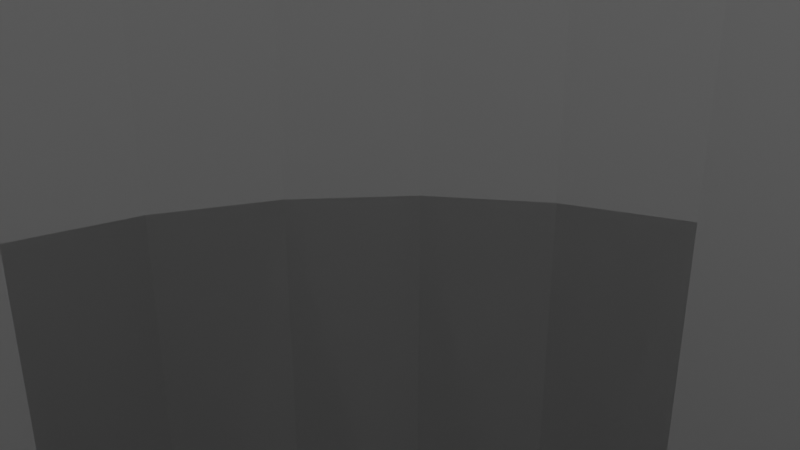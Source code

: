 # Source: 1_stHWBlender.blend  (saved by Blender 3.6.13; exported with 4.5.12 LTS)
import bpy
from mathutils import Matrix  # noqa: F401  (used for matrix-valued properties, if any)

bpy.ops.wm.read_factory_settings(use_empty=True)
scene = bpy.context.scene
scene.name = 'Scene'

# ---- collections
col_collection = bpy.data.collections.new('Collection'); scene.collection.children.link(col_collection)

# ---- world
world_world = bpy.data.worlds.new('World'); scene.world = world_world
world_world.use_nodes = True; world_world.node_tree.nodes.clear()
_N = world_world.node_tree.nodes; _L = world_world.node_tree.links
n0 = _N.new('ShaderNodeOutputWorld'); n0.name = 'World Output'; n0.location = (300, 300)
n1 = _N.new('ShaderNodeBackground'); n1.name = 'Background'; n1.location = (10, 300)
n1.inputs[0].default_value = (0.05088, 0.05088, 0.05088, 1.0)
_L.new(n1.outputs[0], n0.inputs[0])
n0.is_active_output = True
world_world.color = (0.05088, 0.05088, 0.05088)
world_world.use_sun_shadow = False
world_world.sun_shadow_jitter_overblur = 0.0

# ---- cameras
cam_camera = bpy.data.cameras.new('Camera')
cam_camera.clip_end = 100.0
cam_camera.ortho_scale = 7.314

# ---- lights
light_light = bpy.data.lights.new('Light', 'POINT')
light_light.transmission_factor = 0.0
light_light.energy = 1000.0
light_light.shadow_soft_size = 0.1
light_light.shadow_maximum_resolution = 0.006
light_light.use_absolute_resolution = True

# ---- meshes
me_cylinder = bpy.data.meshes.new('Cylinder')
me_cylinder.from_pydata([(0.0, 1.0, -1.0), (0.0, 0.75, 0.3332), (0.0, 1.0, 1.0), (0.1951, 0.9808, -1.0), (0.1463, 0.7356, 0.3332), (0.1951, 0.9808, 1.0), (0.3827, 0.9239, -1.0), (0.287, 0.6929, 0.3332), (0.3827, 0.9239, 1.0), (0.5556, 0.8315, -1.0), (0.4167, 0.6236, 0.3332), (0.5556, 0.8315, 1.0), (0.7071, 0.7071, -1.0), (0.5303, 0.5303, 0.3332), (0.7071, 0.7071, 1.0), (0.8315, 0.5556, -1.0), (0.6236, 0.4167, 0.3332), (0.8315, 0.5556, 1.0), (0.9239, 0.3827, -1.0), (0.6929, 0.287, 0.3332), (0.9239, 0.3827, 1.0), (0.9808, 0.1951, -1.0), (0.7356, 0.1463, 0.3332), (0.9808, 0.1951, 1.0), (1.0, 0.0, -1.0), (0.75, 0.0, 0.3332), (1.0, 0.0, 1.0), (0.9808, -0.1951, -1.0), (0.7356, -0.1463, 0.3332), (0.9808, -0.1951, 1.0), (0.6929, -0.287, 0.3332), (0.9239, -0.3827, -1.0), (0.9239, -0.3827, 1.0), (0.8315, -0.5556, -1.0), (0.6236, -0.4167, 0.3332), (0.8315, -0.5556, 1.0), (0.7071, -0.7071, -1.0), (0.5303, -0.5303, 0.3332), (0.7071, -0.7071, 1.0), (0.5556, -0.8315, -1.0), (0.4167, -0.6236, 0.3332), (0.5556, -0.8315, 1.0), (0.3827, -0.9239, -1.0), (0.287, -0.6929, 0.3332), (0.3827, -0.9239, 1.0), (0.1463, -0.7356, 0.3332), (0.1951, -0.9808, -1.0), (0.1951, -0.9808, 1.0), (0.0, -1.0, -1.0), (0.0, -0.75, 0.3332), (0.0, -1.0, 1.0), (-0.1951, -0.9808, -1.0), (-0.1463, -0.7356, 0.3332), (-0.1951, -0.9808, 1.0), (-0.3827, -0.9239, -1.0), (-0.287, -0.6929, 0.3332), (-0.3827, -0.9239, 1.0), (-0.5556, -0.8315, -1.0), (-0.4167, -0.6236, 0.3332), (-0.5556, -0.8315, 1.0), (-0.7071, -0.7071, -1.0), (-0.5303, -0.5303, 0.3332), (-0.7071, -0.7071, 1.0), (-0.8315, -0.5556, -1.0), (-0.6236, -0.4167, 0.3332), (-0.8315, -0.5556, 1.0), (-0.9239, -0.3827, -1.0), (-0.6929, -0.287, 0.3332), (-0.9239, -0.3827, 1.0), (-0.9808, -0.1951, -1.0), (-0.7356, -0.1463, 0.3332), (-0.9808, -0.1951, 1.0), (-1.0, 0.0, -1.0), (-0.75, 0.0, 0.3332), (-1.0, 0.0, 1.0), (-0.9808, 0.1951, -1.0), (-0.7356, 0.1463, 0.3332), (-0.9808, 0.1951, 1.0), (-0.9239, 0.3827, -1.0), (-0.6929, 0.287, 0.3332), (-0.9239, 0.3827, 1.0), (-0.8315, 0.5556, -1.0), (-0.6236, 0.4167, 0.3332), (-0.8315, 0.5556, 1.0), (-0.7071, 0.7071, -1.0), (-0.5303, 0.5303, 0.3332), (-0.7071, 0.7071, 1.0), (-0.5556, 0.8315, -1.0), (-0.4167, 0.6236, 0.3332), (-0.5556, 0.8315, 1.0), (-0.3827, 0.9239, -1.0), (-0.287, 0.6929, 0.3332), (-0.3827, 0.9239, 1.0), (-0.1951, 0.9808, -1.0), (-0.1463, 0.7356, 0.3332), (-0.1951, 0.9808, 1.0), (-0.4167, 0.6236, 1.0), (-0.287, 0.6929, 1.0), (-0.1463, 0.7356, 1.0), (-0.7356, -0.1463, 1.0), (-0.6236, -0.4167, 1.0), (-0.6929, -0.287, 1.0), (0.1463, -0.7356, 1.0), (0.4167, -0.6236, 1.0), (0.287, -0.6929, 1.0), (0.6236, 0.4167, 1.0), (0.7356, 0.1463, 1.0), (0.6929, 0.287, 1.0), (-0.75, 0.0, 1.0), (-0.7356, 0.1463, 1.0), (-0.6236, 0.4167, 1.0), (-0.6929, 0.287, 1.0), (-0.5303, 0.5303, 1.0), (-0.4167, -0.6236, 1.0), (0.0, 0.75, 1.0), (0.287, 0.6929, 1.0), (0.1463, 0.7356, 1.0), (-0.5303, -0.5303, 1.0), (-0.287, -0.6929, 1.0), (-0.1463, -0.7356, 1.0), (0.0, -0.75, 1.0), (0.4167, 0.6236, 1.0), (0.6236, -0.4167, 1.0), (0.5303, 0.5303, 1.0), (0.7356, -0.1463, 1.0), (0.75, 0.0, 1.0), (0.6929, -0.287, 1.0), (0.5303, -0.5303, 1.0), (-0.1073, 0.5394, -1.0), (0.1073, 0.5394, -1.0), (0.0, 0.55, -1.0), (0.3056, -0.4573, -1.0), (0.2105, -0.5081, -1.0), (0.3056, 0.4573, -1.0), (0.2105, 0.5081, -1.0), (0.4573, -0.3056, -1.0), (0.3889, -0.3889, -1.0), (0.4573, 0.3056, -1.0), (0.55, 0.0, -1.0), (0.5394, 0.1073, -1.0), (0.5081, -0.2105, -1.0), (0.5394, -0.1073, -1.0), (0.5081, 0.2105, -1.0), (0.3889, 0.3889, -1.0), (-0.55, 0.0, -1.0), (-0.5081, -0.2105, -1.0), (-0.5394, -0.1073, -1.0), (-0.5394, 0.1073, -1.0), (-0.4573, -0.3056, -1.0), (-0.4573, 0.3056, -1.0), (-0.3889, -0.3889, -1.0), (-0.5081, 0.2105, -1.0), (-0.3056, -0.4573, -1.0), (-0.3056, 0.4573, -1.0), (-0.2105, 0.5081, -1.0), (-0.1073, -0.5394, -1.0), (0.1073, -0.5394, -1.0), (0.0, -0.55, -1.0), (-0.2105, -0.5081, -1.0), (-0.3889, 0.3889, -1.0), (-0.5394, 0.1073, 0.3332), (-0.5081, 0.2105, 0.3332), (-0.4573, 0.3056, 0.3332), (-0.3056, -0.4573, 0.3332), (-0.1073, -0.5394, 0.3332), (-0.2105, -0.5081, 0.3332), (0.4573, -0.3056, 0.3332), (0.5394, -0.1073, 0.3332), (0.5081, -0.2105, 0.3332), (0.1073, 0.5394, 0.3332), (0.2105, 0.5081, 0.3332), (0.3056, 0.4573, 0.3332), (-0.55, 0.0, 0.3332), (-0.5081, -0.2105, 0.3332), (-0.5394, -0.1073, 0.3332), (-0.4573, -0.3056, 0.3332), (-0.3889, -0.3889, 0.3332), (-0.3056, 0.4573, 0.3332), (-0.2105, 0.5081, 0.3332), (0.0, -0.55, 0.3332), (0.1073, -0.5394, 0.3332), (-0.3889, 0.3889, 0.3332), (0.0, 0.55, 0.3332), (-0.1073, 0.5394, 0.3332), (0.2105, -0.5081, 0.3332), (0.3056, -0.4573, 0.3332), (0.3889, 0.3889, 0.3332), (0.5081, 0.2105, 0.3332), (0.55, 0.0, 0.3332), (0.5394, 0.1073, 0.3332), (0.4573, 0.3056, 0.3332), (0.3889, -0.3889, 0.3332)], [], [(0, 2, 5, 3), (3, 5, 8, 6), (6, 8, 11, 9), (9, 11, 14, 12), (12, 14, 17, 15), (15, 17, 20, 18), (18, 20, 23, 21), (21, 23, 26, 24), (24, 26, 29, 27), (27, 29, 32, 31), (31, 32, 35, 33), (33, 35, 38, 36), (36, 38, 41, 39), (39, 41, 44, 42), (42, 44, 47, 46), (46, 47, 50, 48), (48, 50, 53, 51), (51, 53, 56, 54), (54, 56, 59, 57), (57, 59, 62, 60), (60, 62, 65, 63), (63, 65, 68, 66), (66, 68, 71, 69), (69, 71, 74, 72), (72, 74, 77, 75), (75, 77, 80, 78), (78, 80, 83, 81), (81, 83, 86, 84), (84, 86, 89, 87), (87, 89, 92, 90), (105, 107, 20, 17, 14, 11, 8, 115, 121, 123), (116, 115, 8, 5, 2, 95, 92, 89, 86, 83, 80, 77, 74, 71, 68, 65, 62, 59, 56, 53, 50, 47, 44, 41, 38, 35, 32, 29, 26, 23, 20, 107, 106, 125, 124, 126, 122, 127, 103, 104, 102, 120, 119, 118, 113, 117, 100, 101, 99, 108, 109, 111, 110, 112, 96, 97, 98, 114), (90, 92, 95, 93), (93, 95, 2, 0), (90, 93, 0, 3, 6, 9, 12, 15, 18, 21, 24, 27, 31, 33, 36, 39, 42, 46, 48, 51, 54, 57, 60, 63, 66, 145, 148, 150, 152, 158, 155, 157, 156, 132, 131, 136, 135, 140, 141, 138, 139, 142, 137, 143, 133, 134, 129, 130, 128, 154), (145, 66, 69, 72, 75, 78, 81, 84, 87, 90, 154, 153, 159, 149, 151, 147, 144, 146), (114, 1, 4, 116), (116, 4, 7, 115), (115, 7, 10, 121), (121, 10, 13, 123), (13, 16, 105, 123), (16, 19, 107, 105), (19, 22, 106, 107), (22, 25, 125, 106), (25, 28, 124, 125), (28, 30, 126, 124), (30, 34, 122, 126), (34, 37, 127, 122), (37, 40, 103, 127), (40, 43, 104, 103), (43, 45, 102, 104), (45, 49, 120, 102), (49, 52, 119, 120), (52, 55, 118, 119), (55, 58, 113, 118), (58, 61, 117, 113), (117, 61, 64, 100), (100, 64, 67, 101), (101, 67, 70, 99), (99, 70, 73, 108), (108, 73, 76, 109), (109, 76, 79, 111), (111, 79, 82, 110), (110, 82, 85, 112), (112, 85, 88, 96), (96, 88, 91, 97), (97, 91, 94, 98), (98, 94, 1, 114), (30, 28, 25, 22, 19, 16, 13, 10, 7, 4, 1, 94, 91, 88, 85, 82, 79, 76, 73, 70, 67, 64, 61, 58, 55, 52, 49, 45, 43, 184, 180, 179, 164, 165, 163, 176, 175, 173, 174, 172, 160, 161, 162, 181, 177, 178, 183, 182, 169, 170, 171, 186, 190, 187, 189, 188, 167, 168), (184, 43, 40, 37, 34, 30, 168, 166, 191, 185), (182, 130, 129, 169), (169, 129, 134, 170), (170, 134, 133, 171), (171, 133, 143, 186), (143, 137, 190, 186), (137, 142, 187, 190), (142, 139, 189, 187), (139, 138, 188, 189), (138, 141, 167, 188), (141, 140, 168, 167), (140, 135, 166, 168), (135, 136, 191, 166), (136, 131, 185, 191), (131, 132, 184, 185), (132, 156, 180, 184), (156, 157, 179, 180), (157, 155, 164, 179), (155, 158, 165, 164), (158, 152, 163, 165), (152, 150, 176, 163), (176, 150, 148, 175), (175, 148, 145, 173), (173, 145, 146, 174), (174, 146, 144, 172), (172, 144, 147, 160), (160, 147, 151, 161), (161, 151, 149, 162), (162, 149, 159, 181), (181, 159, 153, 177), (177, 153, 154, 178), (178, 154, 128, 183), (183, 128, 130, 182)])
me_cylinder.polygons.foreach_set('material_index', [0, 0, 0, 0, 0, 0, 0, 0, 0, 0, 0, 0, 0, 0, 0, 0, 0, 0, 0, 0, 0, 0, 0, 0, 0, 0, 0, 0, 0, 0, 0, 0, 0, 0, 0, 0, 20168, 20168, 20168, 20168, 20168, 20168, 20168, 20168, 20168, 20168, 20168, 20168, 20168, 20168, 20168, 20168, 20168, 20168, 20168, 20168, 20168, 20168, 20168, 20168, 20168, 20168, 20168, 20168, 20168, 20168, 20168, 20168, 20168, 20168, 20168, 20168, 20168, 20168, 20168, 20168, 20168, 20168, 20168, 20168, 20168, 20168, 20168, 20168, 20168, 20168, 20168, 20168, 20168, 20168, 20168, 20168, 20168, 20168, 20168, 20168, 20168, 20168, 20168, 20168, 20168, 20168])
_uv = me_cylinder.uv_layers.new(name='UVMap')
_uv.uv.foreach_set('vector', [1.0, 0.5, 1.0, 1.0, 0.9688, 1.0, 0.9688, 0.5, 0.9688, 0.5, 0.9688, 1.0, 0.9375, 1.0, 0.9375, 0.5, 0.9375, 0.5, 0.9375, 1.0, 0.9062, 1.0, 0.9062, 0.5, 0.9062, 0.5, 0.9062, 1.0, 0.875, 1.0, 0.875, 0.5, 0.875, 0.5, 0.875, 1.0, 0.8438, 1.0, 0.8438, 0.5, 0.8438, 0.5, 0.8438, 1.0, 0.8125, 1.0, 0.8125, 0.5, 0.8125, 0.5, 0.8125, 1.0, 0.7812, 1.0, 0.7812, 0.5, 0.7812, 0.5, 0.7812, 1.0, 0.75, 1.0, 0.75, 0.5, 0.75, 0.5, 0.75, 1.0, 0.7188, 1.0, 0.7188, 0.5, 0.7188, 0.5, 0.7188, 1.0, 0.6875, 1.0, 0.6875, 0.5, 0.6875, 0.5, 0.6875, 1.0, 0.6562, 1.0, 0.6562, 0.5, 0.6562, 0.5, 0.6562, 1.0, 0.625, 1.0, 0.625, 0.5, 0.625, 0.5, 0.625, 1.0, 0.5938, 1.0, 0.5938, 0.5, 0.5938, 0.5, 0.5938, 1.0, 0.5625, 1.0, 0.5625, 0.5, 0.5625, 0.5, 0.5625, 1.0, 0.5312, 1.0, 0.5312, 0.5, 0.5312, 0.5, 0.5312, 1.0, 0.5, 1.0, 0.5, 0.5, 0.5, 0.5, 0.5, 1.0, 0.4688, 1.0, 0.4688, 0.5, 0.4688, 0.5, 0.4688, 1.0, 0.4375, 1.0, 0.4375, 0.5, 0.4375, 0.5, 0.4375, 1.0, 0.4062, 1.0, 0.4062, 0.5, 0.4062, 0.5, 0.4062, 1.0, 0.375, 1.0, 0.375, 0.5, 0.375, 0.5, 0.375, 1.0, 0.3438, 1.0, 0.3438, 0.5, 0.3438, 0.5, 0.3438, 1.0, 0.3125, 1.0, 0.3125, 0.5, 0.3125, 0.5, 0.3125, 1.0, 0.2812, 1.0, 0.2812, 0.5, 0.2812, 0.5, 0.2812, 1.0, 0.25, 1.0, 0.25, 0.5, 0.25, 0.5, 0.25, 1.0, 0.2188, 1.0, 0.2188, 0.5, 0.2188, 0.5, 0.2188, 1.0, 0.1875, 1.0, 0.1875, 0.5, 0.1875, 0.5, 0.1875, 1.0, 0.1562, 1.0, 0.1562, 0.5, 0.1562, 0.5, 0.1562, 1.0, 0.125, 1.0, 0.125, 0.5, 0.125, 0.5, 0.125, 1.0, 0.09375, 1.0, 0.09375, 0.5, 0.09375, 0.5, 0.09375, 1.0, 0.0625, 1.0, 0.0625, 0.5, 0.3997, 0.35, 0.4163, 0.3189, 0.4717, 0.3418, 0.4496, 0.3833, 0.4197, 0.4197, 0.3833, 0.4496, 0.3418, 0.4717, 0.3189, 0.4163, 0.35, 0.3997, 0.3773, 0.3773, 0.2851, 0.4265, 0.3189, 0.4163, 0.3418, 0.4717, 0.2968, 0.4854, 0.25, 0.49, 0.2032, 0.4854, 0.1582, 0.4717, 0.1167, 0.4496, 0.08029, 0.4197, 0.05045, 0.3833, 0.02827, 0.3418, 0.01461, 0.2968, 0.01, 0.25, 0.01461, 0.2032, 0.02827, 0.1582, 0.05045, 0.1167, 0.08029, 0.08029, 0.1167, 0.05045, 0.1582, 0.02827, 0.2032, 0.01461, 0.25, 0.01, 0.2968, 0.01461, 0.3418, 0.02827, 0.3833, 0.05045, 0.4197, 0.08029, 0.4496, 0.1167, 0.4717, 0.1582, 0.4854, 0.2032, 0.49, 0.25, 0.4854, 0.2968, 0.4717, 0.3418, 0.4163, 0.3189, 0.4265, 0.2851, 0.43, 0.25, 0.4265, 0.2149, 0.4163, 0.1811, 0.3997, 0.15, 0.3773, 0.1227, 0.35, 0.1003, 0.3189, 0.0837, 0.2851, 0.07346, 0.25, 0.07, 0.2149, 0.07346, 0.1811, 0.0837, 0.15, 0.1003, 0.1227, 0.1227, 0.1003, 0.15, 0.0837, 0.1811, 0.07346, 0.2149, 0.07, 0.25, 0.07346, 0.2851, 0.0837, 0.3189, 0.1003, 0.35, 0.1227, 0.3773, 0.15, 0.3997, 0.1811, 0.4163, 0.2149, 0.4265, 0.25, 0.43, 0.0625, 0.5, 0.0625, 1.0, 0.03125, 1.0, 0.03125, 0.5, 0.03125, 0.5, 0.03125, 1.0, 0.0, 1.0, 0.0, 0.5, 0.6582, 0.4717, 0.7032, 0.4854, 0.75, 0.49, 0.7968, 0.4854, 0.8418, 0.4717, 0.8833, 0.4496, 0.9197, 0.4197, 0.9496, 0.3833, 0.9717, 0.3418, 0.9854, 0.2968, 0.99, 0.25, 0.9854, 0.2032, 0.9717, 0.1582, 0.9496, 0.1167, 0.9197, 0.08029, 0.8833, 0.05045, 0.8418, 0.02827, 0.7968, 0.01461, 0.75, 0.01, 0.7032, 0.01461, 0.6582, 0.02827, 0.6167, 0.05045, 0.5803, 0.08029, 0.5504, 0.1167, 0.5283, 0.1582, 0.628, 0.1995, 0.6402, 0.1767, 0.6567, 0.1567, 0.6767, 0.1402, 0.6995, 0.128, 0.7242, 0.1205, 0.75, 0.118, 0.7758, 0.1205, 0.8005, 0.128, 0.8233, 0.1402, 0.8433, 0.1567, 0.8598, 0.1767, 0.872, 0.1995, 0.8795, 0.2242, 0.882, 0.25, 0.8795, 0.2758, 0.872, 0.3005, 0.8598, 0.3233, 0.8433, 0.3433, 0.8233, 0.3598, 0.8005, 0.372, 0.7758, 0.3795, 0.75, 0.382, 0.7242, 0.3795, 0.6995, 0.372, 0.628, 0.1995, 0.5283, 0.1582, 0.5146, 0.2032, 0.51, 0.25, 0.5146, 0.2968, 0.5283, 0.3418, 0.5504, 0.3833, 0.5803, 0.4197, 0.6167, 0.4496, 0.6582, 0.4717, 0.6995, 0.372, 0.6767, 0.3598, 0.6567, 0.3433, 0.6402, 0.3233, 0.628, 0.3005, 0.6205, 0.2758, 0.618, 0.25, 0.6205, 0.2242, 1.0, 0.836, 1.0, 0.5, 0.9688, 0.5, 0.9688, 0.836, 0.9688, 0.836, 0.9688, 0.5, 0.9375, 0.5, 0.9375, 0.836, 0.9375, 0.836, 0.9375, 0.5, 0.9062, 0.5, 0.9062, 0.836, 0.9062, 0.836, 0.9062, 0.5, 0.875, 0.5, 0.875, 0.836, 0.875, 0.5, 0.8438, 0.5, 0.8438, 0.836, 0.875, 0.836, 0.8438, 0.5, 0.8125, 0.5, 0.8125, 0.836, 0.8438, 0.836, 0.8125, 0.5, 0.7812, 0.5, 0.7812, 0.836, 0.8125, 0.836, 0.7812, 0.5, 0.75, 0.5, 0.75, 0.836, 0.7812, 0.836, 0.75, 0.5, 0.7188, 0.5, 0.7188, 0.836, 0.75, 0.836, 0.7188, 0.5, 0.6875, 0.5, 0.6875, 0.836, 0.7188, 0.836, 0.6875, 0.5, 0.6562, 0.5, 0.6562, 0.836, 0.6875, 0.836, 0.6562, 0.5, 0.625, 0.5, 0.625, 0.836, 0.6562, 0.836, 0.625, 0.5, 0.5938, 0.5, 0.5938, 0.836, 0.625, 0.836, 0.5938, 0.5, 0.5625, 0.5, 0.5625, 0.836, 0.5938, 0.836, 0.5625, 0.5, 0.5312, 0.5, 0.5312, 0.836, 0.5625, 0.836, 0.5312, 0.5, 0.5, 0.5, 0.5, 0.836, 0.5312, 0.836, 0.5, 0.5, 0.4688, 0.5, 0.4688, 0.836, 0.5, 0.836, 0.4688, 0.5, 0.4375, 0.5, 0.4375, 0.836, 0.4688, 0.836, 0.4375, 0.5, 0.4062, 0.5, 0.4062, 0.836, 0.4375, 0.836, 0.4062, 0.5, 0.375, 0.5, 0.375, 0.836, 0.4062, 0.836, 0.375, 0.836, 0.375, 0.5, 0.3438, 0.5, 0.3438, 0.836, 0.3438, 0.836, 0.3438, 0.5, 0.3125, 0.5, 0.3125, 0.836, 0.3125, 0.836, 0.3125, 0.5, 0.2812, 0.5, 0.2812, 0.836, 0.2812, 0.836, 0.2812, 0.5, 0.25, 0.5, 0.25, 0.836, 0.25, 0.836, 0.25, 0.5, 0.2188, 0.5, 0.2188, 0.836, 0.2188, 0.836, 0.2188, 0.5, 0.1875, 0.5, 0.1875, 0.836, 0.1875, 0.836, 0.1875, 0.5, 0.1562, 0.5, 0.1562, 0.836, 0.1562, 0.836, 0.1562, 0.5, 0.125, 0.5, 0.125, 0.836, 0.125, 0.836, 0.125, 0.5, 0.09375, 0.5, 0.09375, 0.836, 0.09375, 0.836, 0.09375, 0.5, 0.0625, 0.5, 0.0625, 0.836, 0.0625, 0.836, 0.0625, 0.5, 0.03125, 0.5, 0.03125, 0.836, 0.03125, 0.836, 0.03125, 0.5, 0.0, 0.5, 0.0, 0.836, 0.9717, 0.1582, 0.9854, 0.2032, 0.99, 0.25, 0.9854, 0.2968, 0.9717, 0.3418, 0.9496, 0.3833, 0.9197, 0.4197, 0.8833, 0.4496, 0.8418, 0.4717, 0.7968, 0.4854, 0.75, 0.49, 0.7032, 0.4854, 0.6582, 0.4717, 0.6167, 0.4496, 0.5803, 0.4197, 0.5504, 0.3833, 0.5283, 0.3418, 0.5146, 0.2968, 0.51, 0.25, 0.5146, 0.2032, 0.5283, 0.1582, 0.5504, 0.1167, 0.5803, 0.08029, 0.6167, 0.05045, 0.6582, 0.02827, 0.7032, 0.01461, 0.75, 0.01, 0.7968, 0.01461, 0.8418, 0.02827, 0.8174, 0.0874, 0.7843, 0.07738, 0.75, 0.074, 0.7157, 0.07738, 0.6826, 0.0874, 0.6522, 0.1037, 0.6255, 0.1255, 0.6037, 0.1522, 0.5874, 0.1826, 0.5774, 0.2157, 0.574, 0.25, 0.5774, 0.2843, 0.5874, 0.3174, 0.6037, 0.3478, 0.6255, 0.3745, 0.6522, 0.3963, 0.6826, 0.4126, 0.7157, 0.4226, 0.75, 0.426, 0.7843, 0.4226, 0.8174, 0.4126, 0.8478, 0.3963, 0.8745, 0.3745, 0.8963, 0.3478, 0.9126, 0.3174, 0.9226, 0.2843, 0.926, 0.25, 0.9226, 0.2157, 0.9126, 0.1826, 0.8174, 0.0874, 0.8418, 0.02827, 0.8833, 0.05045, 0.9197, 0.08029, 0.9496, 0.1167, 0.9717, 0.1582, 0.9126, 0.1826, 0.8963, 0.1522, 0.8745, 0.1255, 0.8478, 0.1037, 1.0, 0.9458, 1.0, 0.6289, 0.9688, 0.6289, 0.9688, 0.9458, 0.9688, 0.9458, 0.9688, 0.6289, 0.9375, 0.6289, 0.9375, 0.9458, 0.9375, 0.9458, 0.9375, 0.6289, 0.9062, 0.6289, 0.9062, 0.9458, 0.9062, 0.9458, 0.9062, 0.6289, 0.875, 0.6289, 0.875, 0.9458, 0.875, 0.6289, 0.8438, 0.6289, 0.8438, 0.9458, 0.875, 0.9458, 0.8438, 0.6289, 0.8125, 0.6289, 0.8125, 0.9458, 0.8438, 0.9458, 0.8125, 0.6289, 0.7812, 0.6289, 0.7812, 0.9458, 0.8125, 0.9458, 0.7812, 0.6289, 0.75, 0.6289, 0.75, 0.9458, 0.7812, 0.9458, 0.75, 0.6289, 0.7188, 0.6289, 0.7188, 0.9458, 0.75, 0.9458, 0.7188, 0.6289, 0.6875, 0.6289, 0.6875, 0.9458, 0.7188, 0.9458, 0.6875, 0.6289, 0.6562, 0.6289, 0.6562, 0.9458, 0.6875, 0.9458, 0.6562, 0.6289, 0.625, 0.6289, 0.625, 0.9458, 0.6562, 0.9458, 0.625, 0.6289, 0.5938, 0.6289, 0.5938, 0.9458, 0.625, 0.9458, 0.5938, 0.6289, 0.5625, 0.6289, 0.5625, 0.9458, 0.5938, 0.9458, 0.5625, 0.6289, 0.5312, 0.6289, 0.5312, 0.9458, 0.5625, 0.9458, 0.5312, 0.6289, 0.5, 0.6289, 0.5, 0.9458, 0.5312, 0.9458, 0.5, 0.6289, 0.4688, 0.6289, 0.4688, 0.9458, 0.5, 0.9458, 0.4688, 0.6289, 0.4375, 0.6289, 0.4375, 0.9458, 0.4688, 0.9458, 0.4375, 0.6289, 0.4062, 0.6289, 0.4062, 0.9458, 0.4375, 0.9458, 0.4062, 0.6289, 0.375, 0.6289, 0.375, 0.9458, 0.4062, 0.9458, 0.375, 0.9458, 0.375, 0.6289, 0.3438, 0.6289, 0.3438, 0.9458, 0.3438, 0.9458, 0.3438, 0.6289, 0.3125, 0.6289, 0.3125, 0.9458, 0.3125, 0.9458, 0.3125, 0.6289, 0.2812, 0.6289, 0.2812, 0.9458, 0.2812, 0.9458, 0.2812, 0.6289, 0.25, 0.6289, 0.25, 0.9458, 0.25, 0.9458, 0.25, 0.6289, 0.2188, 0.6289, 0.2188, 0.9458, 0.2188, 0.9458, 0.2188, 0.6289, 0.1875, 0.6289, 0.1875, 0.9458, 0.1875, 0.9458, 0.1875, 0.6289, 0.1562, 0.6289, 0.1562, 0.9458, 0.1562, 0.9458, 0.1562, 0.6289, 0.125, 0.6289, 0.125, 0.9458, 0.125, 0.9458, 0.125, 0.6289, 0.09375, 0.6289, 0.09375, 0.9458, 0.09375, 0.9458, 0.09375, 0.6289, 0.0625, 0.6289, 0.0625, 0.9458, 0.0625, 0.9458, 0.0625, 0.6289, 0.03125, 0.6289, 0.03125, 0.9458, 0.03125, 0.9458, 0.03125, 0.6289, 0.0, 0.6289, 0.0, 0.9458])
me_cylinder.update()
me_cube_001 = bpy.data.meshes.new('Cube.001')
me_cube_001.from_pydata([(-1.0, -1.0, -1.0), (-1.0, -1.0, 1.0), (-1.0, 1.0, -1.0), (-1.0, 1.0, 1.0), (1.0, -0.4293, 1.0), (1.0, 0.9671, 1.0), (1.0, 0.9671, -1.0), (1.0, -0.4293, -1.0), (0.6601, 0.001592, -1.0), (0.6393, 0.1326, -1.0), (0.6393, 0.4051, -1.0), (0.7396, 0.7627, -1.0), (0.694, -0.1192, -1.0), (0.694, 0.6569, -1.0), (0.7396, -0.225, -1.0), (0.6601, 0.5361, -1.0), (0.8586, -0.3764, -1.0), (0.7952, -0.3118, -1.0), (0.8586, 0.9141, -1.0), (0.9989, 0.9673, -1.0), (0.9989, -0.4295, -1.0), (0.7952, 0.8496, -1.0), (0.7396, 0.7627, 1.0), (0.7952, 0.8496, 1.0), (0.8586, 0.9141, 1.0), (0.6393, 0.1326, 1.0), (0.6393, 0.4051, 1.0), (0.694, -0.1192, 1.0), (0.694, 0.6569, 1.0), (0.6601, 0.001592, 1.0), (0.6601, 0.5361, 1.0), (0.8586, -0.3764, 1.0), (0.7952, -0.3118, 1.0), (0.9989, 0.9673, 1.0), (0.9989, -0.4295, 1.0), (0.7396, -0.225, 1.0), (0.4556, 1.0, 1.0), (0.4556, 1.0, -1.0), (0.9937, -1.0, 1.0), (0.9937, -1.0, -1.0), (0.3322, 0.2689, -1.0), (0.345, 0.02113, -1.0), (0.383, -0.2171, -1.0), (0.6601, 0.001592, -1.0), (0.345, 0.5166, -1.0), (0.6601, 0.5361, -1.0), (0.383, 0.7548, -1.0), (0.5275, -0.6291, -1.0), (0.7438, -0.9043, -1.0), (0.6285, -0.787, -1.0), (0.7952, -0.3118, -1.0), (0.8688, -0.9766, -1.0), (0.4446, -0.4366, -1.0), (0.7396, -0.225, -1.0), (0.7396, 0.7627, -1.0), (0.7952, 0.8496, -1.0), (0.4446, 0.9743, -1.0), (0.5275, -0.6291, 1.0), (0.6285, -0.787, 1.0), (0.7438, -0.9043, 1.0), (0.8688, -0.9766, 1.0), (0.4446, 0.9743, 1.0), (0.7952, 0.8496, 1.0), (0.4446, -0.4366, 1.0), (0.383, -0.2171, 1.0), (0.7952, -0.3118, 1.0), (0.345, 0.02113, 1.0), (0.7396, -0.225, 1.0), (0.7396, 0.7627, 1.0), (0.383, 0.7548, 1.0), (0.6601, 0.001592, 1.0), (0.6601, 0.5361, 1.0), (0.345, 0.5166, 1.0), (0.3322, 0.2689, 1.0), (-0.2989, -0.1957, -1.0), (-0.2922, -0.154, -1.0), (-0.2815, -0.1156, -1.0), (-0.2669, -0.08194, -1.0), (-0.2493, -0.0543, -1.0), (-0.2291, -0.03377, -1.0), (-0.2072, -0.02112, -1.0), (-0.1617, -0.02112, -1.0), (-0.1844, -0.01685, -1.0), (-0.3011, -0.2391, -1.0), (-0.2922, -0.3241, -1.0), (-0.2989, -0.2824, -1.0), (-0.1196, -0.0543, -1.0), (-0.08407, -0.1276, -1.0), (-0.08744, -0.1156, -1.0), (-0.102, -0.08194, -1.0), (-0.1398, -0.03377, -1.0), (-0.2815, -0.3625, -1.0), (-0.2493, -0.4238, -1.0), (-0.2669, -0.3962, -1.0), (-0.06778, -0.2391, -1.0), (-0.07002, -0.1957, -1.0), (-0.07212, -0.2956, -1.0), (-0.07002, -0.2824, -1.0), (-0.07666, -0.154, -1.0), (-0.2291, -0.4444, -1.0), (-0.1617, -0.457, -1.0), (-0.1844, -0.4613, -1.0), (-0.2072, -0.457, -1.0), (-0.1196, -0.4238, -1.0), (-0.08744, -0.3625, -1.0), (-0.07666, -0.3241, -1.0), (-0.1398, -0.4444, -1.0), (-0.102, -0.3962, -1.0), (-0.2989, -0.1957, 1.0), (-0.2922, -0.154, 1.0), (-0.2815, -0.1156, 1.0), (-0.2669, -0.08194, 1.0), (-0.2493, -0.0543, 1.0), (-0.2291, -0.03377, 1.0), (-0.2072, -0.02112, 1.0), (-0.1617, -0.02112, 1.0), (-0.1844, -0.01685, 1.0), (-0.3011, -0.2391, 1.0), (-0.2922, -0.3241, 1.0), (-0.2989, -0.2824, 1.0), (-0.1196, -0.0543, 1.0), (-0.08744, -0.1156, 1.0), (-0.08407, -0.1276, 1.0), (-0.102, -0.08194, 1.0), (-0.1398, -0.03377, 1.0), (-0.2815, -0.3625, 1.0), (-0.2493, -0.4238, 1.0), (-0.2669, -0.3962, 1.0), (-0.06778, -0.2391, 1.0), (-0.07002, -0.1957, 1.0), (-0.07002, -0.2824, 1.0), (-0.07212, -0.2956, 1.0), (-0.07666, -0.154, 1.0), (-0.2072, -0.457, 1.0), (-0.2291, -0.4444, 1.0), (-0.1844, -0.4613, 1.0), (-0.1617, -0.457, 1.0), (-0.1196, -0.4238, 1.0), (-0.07666, -0.3241, 1.0), (-0.102, -0.3962, 1.0), (-0.08744, -0.3625, 1.0), (-0.1398, -0.4444, 1.0), (-1.0, -0.0486, 1.0), (-1.0, -0.4295, 1.0), (-1.0, -0.0486, -1.0), (-1.0, -0.4295, -1.0), (-0.6678, -0.0486, -1.0), (-0.6678, -0.4295, -1.0), (-0.6678, -0.0486, 1.0), (-0.6678, -0.4295, 1.0)], [], [(3, 2, 144, 142), (0, 1, 143, 145), (2, 3, 36, 37), (1, 0, 39, 38), (12, 14, 17, 16, 50, 53), (9, 8, 12, 43), (13, 15, 10, 45), (98, 87, 41, 42, 96, 97, 94, 95), (96, 42, 52, 47, 49, 48, 51, 39, 0, 145, 147, 146, 144, 2, 37, 56, 46, 44, 40, 41, 87, 88, 89, 86, 90, 81, 82, 80, 79, 78, 77, 76, 75, 74, 83, 85, 84, 91, 93, 92, 99, 102, 101, 100, 106, 103, 107, 104, 105), (55, 18, 21, 11, 13, 54), (122, 66, 73, 72, 69, 61, 36, 3, 142, 148, 149, 143, 1, 38, 60, 59, 58, 57, 63, 64, 131, 138, 140, 139, 137, 141, 136, 135, 133, 134, 126, 127, 125, 118, 119, 117, 108, 109, 110, 111, 112, 113, 114, 116, 115, 124, 120, 123, 121), (130, 131, 64, 66, 122, 132, 129, 128), (65, 31, 32, 35, 27, 67), (28, 22, 23, 24, 62, 68), (27, 29, 25, 70), (30, 28, 71, 26), (6, 5, 33, 19), (7, 4, 34, 20), (31, 16, 17, 32), (32, 17, 14, 35), (35, 14, 12, 27), (27, 12, 8, 29), (29, 8, 9, 25), (26, 10, 15, 30), (30, 15, 13, 28), (28, 13, 11, 22), (22, 11, 21, 23), (23, 21, 18, 24), (38, 39, 51, 60), (51, 48, 59, 60), (59, 48, 49, 58), (58, 49, 47, 57), (57, 47, 52, 63), (63, 52, 42, 64), (64, 42, 41, 66), (66, 41, 40, 73), (73, 40, 44, 72), (72, 44, 46, 69), (69, 46, 56, 61), (37, 36, 61, 56), (6, 19, 33, 5), (4, 7, 20, 34), (50, 16, 31, 65), (53, 50, 65, 67), (27, 12, 53, 67), (43, 12, 27, 70), (25, 9, 43, 70), (45, 10, 26, 71), (28, 13, 45, 71), (54, 13, 28, 68), (55, 54, 68, 62), (24, 18, 55, 62), (116, 82, 81, 115), (115, 81, 90, 124), (90, 86, 120, 124), (86, 89, 123, 120), (89, 88, 121, 123), (121, 88, 87, 98, 132, 122), (98, 95, 129, 132), (95, 94, 128, 129), (94, 97, 130, 128), (130, 97, 96, 105, 138, 131), (105, 104, 140, 138), (104, 107, 139, 140), (107, 103, 137, 139), (103, 106, 141, 137), (106, 100, 136, 141), (100, 101, 135, 136), (101, 102, 133, 135), (102, 99, 134, 133), (134, 99, 92, 126), (126, 92, 93, 127), (127, 93, 91, 125), (125, 91, 84, 118), (118, 84, 85, 119), (119, 85, 83, 117), (117, 83, 74, 108), (108, 74, 75, 109), (109, 75, 76, 110), (110, 76, 77, 111), (111, 77, 78, 112), (112, 78, 79, 113), (113, 79, 80, 114), (114, 80, 82, 116), (142, 144, 146, 148), (146, 147, 149, 148), (145, 143, 149, 147)])
me_cube_001.polygons.foreach_set('material_index', [0, 0, 0, 0, 0, 0, 0, 0, 0, 0, 0, 0, 0, 0, 0, 0, 20168, 20168, 20168, 20168, 20168, 20168, 20168, 20168, 20168, 20168, 20168, 20168, 20168, 20168, 20168, 20168, 20168, 20168, 20168, 20168, 20168, 20168, 20168, 20168, 20168, 20168, 20168, 20168, 20168, 20168, 20168, 20168, 20168, 20168, 20168, 20168, 20168, 20168, 20168, 20168, 20168, 20168, 20168, 20168, 20168, 20168, 20168, 20168, 20168, 20168, 20168, 20168, 20168, 20168, 20168, 20168, 20168, 20168, 20168, 20168, 20168, 20168, 20168, 20168, 20168, 20168, 20168, 20168, 20168, 20168, 20168])
_uv = me_cube_001.uv_layers.new(name='UVMap')
_uv.uv.foreach_set('vector', [0.625, 0.25, 0.375, 0.25, 0.375, 0.1189, 0.625, 0.1189, 0.375, 0.0, 0.625, 0.0, 0.625, 0.07131, 0.375, 0.07131, 0.375, 0.25, 0.625, 0.25, 0.625, 0.432, 0.375, 0.432, 0.625, 1.0, 0.375, 1.0, 0.375, 0.7508, 0.625, 0.7508, 0.3368, 0.6399, 0.3425, 0.6531, 0.3494, 0.664, 0.3573, 0.672, 0.3494, 0.664, 0.3425, 0.6531, 0.3299, 0.6084, 0.3325, 0.6248, 0.3368, 0.6399, 0.3325, 0.6248, 0.3368, 0.5429, 0.3325, 0.558, 0.3299, 0.5744, 0.3325, 0.558, 0.2404, 0.6443, 0.2395, 0.641, 0.2931, 0.6224, 0.2979, 0.6521, 0.241, 0.6619, 0.2412, 0.6603, 0.2415, 0.6549, 0.2412, 0.6495, 0.241, 0.6619, 0.2979, 0.6521, 0.3056, 0.6796, 0.3159, 0.7036, 0.3286, 0.7234, 0.343, 0.738, 0.3586, 0.7471, 0.3742, 0.75, 0.125, 0.75, 0.125, 0.6787, 0.1665, 0.6787, 0.1665, 0.6311, 0.125, 0.6311, 0.125, 0.5, 0.307, 0.5, 0.3056, 0.5032, 0.2979, 0.5306, 0.2931, 0.5604, 0.2915, 0.5914, 0.2931, 0.6224, 0.2395, 0.641, 0.2391, 0.6395, 0.2373, 0.6352, 0.235, 0.6318, 0.2325, 0.6292, 0.2298, 0.6276, 0.2269, 0.6271, 0.2241, 0.6276, 0.2214, 0.6292, 0.2188, 0.6318, 0.2166, 0.6352, 0.2148, 0.6395, 0.2135, 0.6443, 0.2126, 0.6495, 0.2124, 0.6549, 0.2126, 0.6603, 0.2135, 0.6655, 0.2148, 0.6703, 0.2166, 0.6745, 0.2188, 0.678, 0.2214, 0.6805, 0.2241, 0.6821, 0.2269, 0.6827, 0.2298, 0.6821, 0.2325, 0.6805, 0.235, 0.678, 0.2373, 0.6745, 0.2391, 0.6703, 0.2404, 0.6655, 0.3494, 0.5188, 0.3573, 0.5107, 0.3494, 0.5188, 0.3425, 0.5297, 0.3368, 0.5429, 0.3425, 0.5297, 0.7605, 0.641, 0.7069, 0.6224, 0.7085, 0.5914, 0.7069, 0.5604, 0.7021, 0.5306, 0.6944, 0.5032, 0.693, 0.5, 0.875, 0.5, 0.875, 0.6311, 0.8335, 0.6311, 0.8335, 0.6787, 0.875, 0.6787, 0.875, 0.75, 0.6258, 0.75, 0.6414, 0.7471, 0.657, 0.738, 0.6714, 0.7234, 0.6841, 0.7036, 0.6944, 0.6796, 0.7021, 0.6521, 0.759, 0.6619, 0.7596, 0.6655, 0.7609, 0.6703, 0.7627, 0.6745, 0.765, 0.678, 0.7675, 0.6805, 0.7702, 0.6821, 0.7731, 0.6827, 0.7759, 0.6821, 0.7786, 0.6805, 0.7812, 0.678, 0.7834, 0.6745, 0.7852, 0.6703, 0.7865, 0.6655, 0.7874, 0.6603, 0.7876, 0.6549, 0.7874, 0.6495, 0.7865, 0.6443, 0.7852, 0.6395, 0.7834, 0.6352, 0.7812, 0.6318, 0.7786, 0.6292, 0.7759, 0.6276, 0.7731, 0.6271, 0.7702, 0.6276, 0.7675, 0.6292, 0.765, 0.6318, 0.7627, 0.6352, 0.7609, 0.6395, 0.7588, 0.6603, 0.759, 0.6619, 0.7021, 0.6521, 0.7069, 0.6224, 0.7605, 0.641, 0.7596, 0.6443, 0.7588, 0.6495, 0.7585, 0.6549, 0.6506, 0.664, 0.6427, 0.672, 0.6506, 0.664, 0.6575, 0.6531, 0.6632, 0.6399, 0.6575, 0.6531, 0.6632, 0.5429, 0.6575, 0.5297, 0.6506, 0.5188, 0.6427, 0.5107, 0.6506, 0.5188, 0.6575, 0.5297, 0.6632, 0.6399, 0.6675, 0.6248, 0.6701, 0.6084, 0.6675, 0.6248, 0.6675, 0.558, 0.6632, 0.5429, 0.6675, 0.558, 0.6701, 0.5744, 0.9995, 0.6292, 0.9995, 0.7876, 1.0, 0.7876, 1.0, 0.6292, 0.5005, 0.6292, 0.5005, 0.7876, 0.5, 0.7876, 0.5, 0.6292, 0.4375, 0.7876, 0.4375, 0.6292, 0.4062, 0.6292, 0.4062, 0.7876, 0.4062, 0.7876, 0.4062, 0.6292, 0.375, 0.6292, 0.375, 0.7876, 0.375, 0.7876, 0.375, 0.6292, 0.3438, 0.6292, 0.3438, 0.7876, 0.3438, 0.7876, 0.3438, 0.6292, 0.3125, 0.6292, 0.3125, 0.7876, 0.3125, 0.7876, 0.3125, 0.6292, 0.2812, 0.6292, 0.2812, 0.7876, 0.2188, 0.7876, 0.2188, 0.6292, 0.1875, 0.6292, 0.1875, 0.7876, 0.1875, 0.7876, 0.1875, 0.6292, 0.1562, 0.6292, 0.1562, 0.7876, 0.1562, 0.7876, 0.1562, 0.6292, 0.125, 0.6292, 0.125, 0.7876, 0.125, 0.7876, 0.125, 0.6292, 0.09375, 0.6292, 0.09375, 0.7876, 0.09375, 0.7876, 0.09375, 0.6292, 0.0625, 0.6292, 0.0625, 0.7876, 0.4987, 0.6669, 0.4987, 0.5003, 0.4688, 0.5003, 0.4688, 0.6669, 0.4688, 0.5003, 0.4375, 0.5003, 0.4375, 0.6669, 0.4688, 0.6669, 0.4375, 0.6669, 0.4375, 0.5003, 0.4063, 0.5003, 0.4062, 0.6669, 0.4062, 0.6669, 0.4063, 0.5003, 0.375, 0.5003, 0.375, 0.6669, 0.375, 0.6669, 0.375, 0.5003, 0.3438, 0.5003, 0.3438, 0.6669, 0.3438, 0.6669, 0.3438, 0.5003, 0.3125, 0.5003, 0.3125, 0.6669, 0.3125, 0.6669, 0.3125, 0.5003, 0.2812, 0.5003, 0.2812, 0.6669, 0.2812, 0.6669, 0.2812, 0.5003, 0.25, 0.5003, 0.25, 0.6669, 0.25, 0.6669, 0.25, 0.5003, 0.2188, 0.5003, 0.2188, 0.6669, 0.2188, 0.6669, 0.2188, 0.5003, 0.1875, 0.5003, 0.1875, 0.6669, 0.1875, 0.6669, 0.1875, 0.5003, 0.1563, 0.5003, 0.1562, 0.6669, 0.1521, 0.5003, 0.1521, 0.6669, 0.1562, 0.6669, 0.1563, 0.5003, 0.9995, 0.6292, 1.0, 0.6292, 1.0, 0.7876, 0.9995, 0.7876, 0.5005, 0.7876, 0.5005, 0.6292, 0.5, 0.6292, 0.5, 0.7876, 0.4062, 0.6292, 0.4375, 0.6292, 0.4375, 0.7876, 0.4062, 0.7876, 0.375, 0.6292, 0.4062, 0.6292, 0.4062, 0.7876, 0.375, 0.7876, 0.3438, 0.7876, 0.3438, 0.6292, 0.375, 0.6292, 0.375, 0.7876, 0.3125, 0.6292, 0.3438, 0.6292, 0.3438, 0.7876, 0.3125, 0.7876, 0.2812, 0.7876, 0.2812, 0.6292, 0.3125, 0.6292, 0.3125, 0.7876, 0.1875, 0.6292, 0.2188, 0.6292, 0.2188, 0.7876, 0.1875, 0.7876, 0.1562, 0.7876, 0.1562, 0.6292, 0.1875, 0.6292, 0.1875, 0.7876, 0.125, 0.6292, 0.1562, 0.6292, 0.1562, 0.7876, 0.125, 0.7876, 0.09375, 0.6292, 0.125, 0.6292, 0.125, 0.7876, 0.09375, 0.7876, 0.0625, 0.7876, 0.0625, 0.6292, 0.09375, 0.6292, 0.09375, 0.7876, 1.0, 0.877, 1.0, 0.627, 0.9688, 0.627, 0.9688, 0.877, 0.9688, 0.877, 0.9688, 0.627, 0.9375, 0.627, 0.9375, 0.877, 0.9375, 0.627, 0.9062, 0.627, 0.9062, 0.877, 0.9375, 0.877, 0.9062, 0.627, 0.875, 0.627, 0.875, 0.877, 0.9062, 0.877, 0.875, 0.627, 0.8438, 0.627, 0.8438, 0.877, 0.875, 0.877, 0.8438, 0.877, 0.8438, 0.627, 0.834, 0.627, 0.8125, 0.627, 0.8125, 0.877, 0.834, 0.877, 0.8125, 0.627, 0.7812, 0.627, 0.7812, 0.877, 0.8125, 0.877, 0.7812, 0.627, 0.75, 0.627, 0.75, 0.877, 0.7812, 0.877, 0.75, 0.627, 0.7188, 0.627, 0.7188, 0.877, 0.75, 0.877, 0.7188, 0.877, 0.7188, 0.627, 0.7089, 0.627, 0.6875, 0.627, 0.6875, 0.877, 0.7089, 0.877, 0.6875, 0.627, 0.6562, 0.627, 0.6562, 0.877, 0.6875, 0.877, 0.6562, 0.627, 0.625, 0.627, 0.625, 0.877, 0.6562, 0.877, 0.625, 0.627, 0.5938, 0.627, 0.5938, 0.877, 0.625, 0.877, 0.5938, 0.627, 0.5625, 0.627, 0.5625, 0.877, 0.5938, 0.877, 0.5625, 0.627, 0.5312, 0.627, 0.5312, 0.877, 0.5625, 0.877, 0.5312, 0.627, 0.5, 0.627, 0.5, 0.877, 0.5312, 0.877, 0.5, 0.627, 0.4688, 0.627, 0.4688, 0.877, 0.5, 0.877, 0.4688, 0.627, 0.4375, 0.627, 0.4375, 0.877, 0.4688, 0.877, 0.4375, 0.877, 0.4375, 0.627, 0.4062, 0.627, 0.4062, 0.877, 0.4062, 0.877, 0.4062, 0.627, 0.375, 0.627, 0.375, 0.877, 0.375, 0.877, 0.375, 0.627, 0.3438, 0.627, 0.3438, 0.877, 0.3438, 0.877, 0.3438, 0.627, 0.3125, 0.627, 0.3125, 0.877, 0.3125, 0.877, 0.3125, 0.627, 0.2812, 0.627, 0.2812, 0.877, 0.2812, 0.877, 0.2812, 0.627, 0.25, 0.627, 0.25, 0.877, 0.25, 0.877, 0.25, 0.627, 0.2188, 0.627, 0.2188, 0.877, 0.2188, 0.877, 0.2188, 0.627, 0.1875, 0.627, 0.1875, 0.877, 0.1875, 0.877, 0.1875, 0.627, 0.1562, 0.627, 0.1562, 0.877, 0.1562, 0.877, 0.1562, 0.627, 0.125, 0.627, 0.125, 0.877, 0.125, 0.877, 0.125, 0.627, 0.09375, 0.627, 0.09375, 0.877, 0.09375, 0.877, 0.09375, 0.627, 0.0625, 0.627, 0.0625, 0.877, 0.0625, 0.877, 0.0625, 0.627, 0.03125, 0.627, 0.03125, 0.877, 0.03125, 0.877, 0.03125, 0.627, 0.0, 0.627, 0.0, 0.877, 0.5547, 0.3571, 0.4297, 0.3571, 0.4297, 0.5, 0.5547, 0.5, 0.4297, 0.5, 0.4297, 0.75, 0.5547, 0.75, 0.5547, 0.5, 0.4297, 0.8929, 0.5547, 0.8929, 0.5547, 0.75, 0.4297, 0.75])
me_cube_001.update()

# ---- objects
ob_light = bpy.data.objects.new('Light', light_light)
ob_camera = bpy.data.objects.new('Camera', cam_camera)
ob_cylinder = bpy.data.objects.new('Cylinder', me_cylinder)
ob_cube = bpy.data.objects.new('Cube', me_cube_001)

# ---- transforms, parenting, visibility, modifiers, constraints
ob_light.location = (4.076, 1.005, 5.904)
ob_light.rotation_euler = (0.6503, 0.05522, 1.866)
ob_light.lock_rotations_4d = False
ob_light.empty_display_type = 'ARROWS'
ob_light.color = (0.0, 0.0, 0.0, 0.0)
ob_light.lineart.crease_threshold = 0.0
ob_camera.location = (7.359, -6.926, 4.958)
ob_camera.rotation_euler = (1.109, 0.0, 0.8149)
ob_camera.lock_rotations_4d = False
ob_camera.empty_display_type = 'ARROWS'
ob_camera.color = (0.0, 0.0, 0.0, 0.0)
ob_camera.display_type = 'WIRE'
ob_camera.lineart.crease_threshold = 0.0
ob_cylinder.location = (0.0, 0.0, 0.0)
ob_cylinder.scale = (40.0, 40.0, 30.0)
ob_cube.location = (-59.93, -8.469, -19.97)
ob_cube.scale = (60.0, 31.5, 10.0)

# ---- collection membership
col_collection.objects.link(ob_light)
col_collection.objects.link(ob_camera)
col_collection.objects.link(ob_cylinder)
col_collection.objects.link(ob_cube)

# ---- scene / render settings (as saved in the file)
scene.camera = ob_camera
scene.frame_start = 1; scene.frame_end = 250; scene.frame_set(1)
scene.render.engine = 'BLENDER_EEVEE_NEXT'
scene.cycles.sampling_pattern = 'TABULATED_SOBOL'
scene.view_settings.view_transform = 'Filmic'
bpy.context.view_layer.update()
